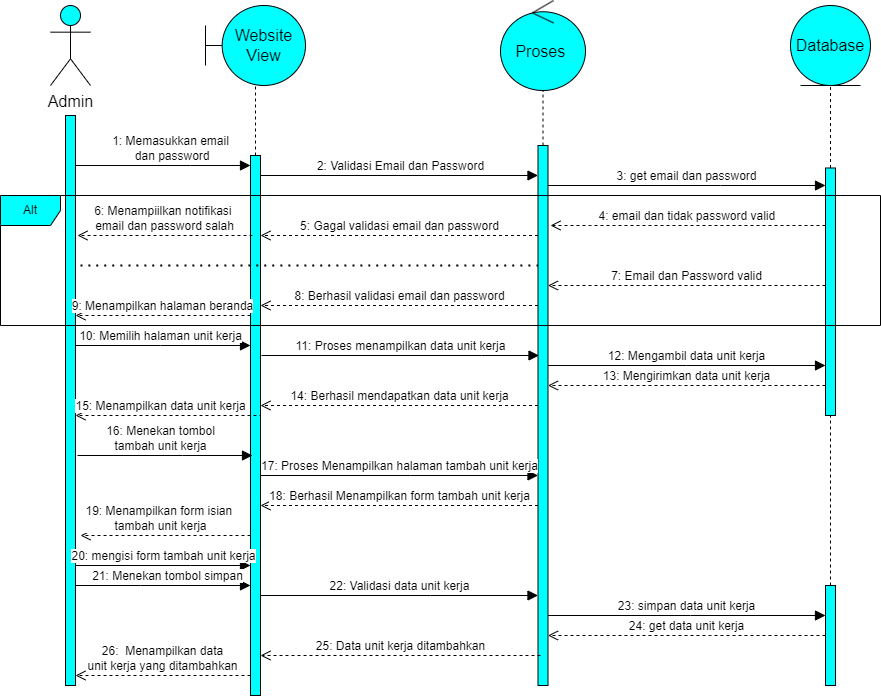

The diagram above was exported from draw.io. Its source (the exported page's mxGraphModel, read from the mxfile embedded in the PNG):
<mxGraphModel dx="3028" dy="1557" grid="1" gridSize="10" guides="1" tooltips="1" connect="1" arrows="1" fold="1" page="1" pageScale="1" pageWidth="850" pageHeight="1100" math="0" shadow="0">
  <root>
    <mxCell id="0" />
    <mxCell id="1" parent="0" />
    <mxCell id="dScFtcoSnffA_DJzJyDc-1" value="Admin" style="shape=umlActor;verticalLabelPosition=bottom;verticalAlign=top;html=1;outlineConnect=0;fontSize=16;fillColor=#00FFFF;" parent="1" vertex="1">
      <mxGeometry x="-830" y="-1080" width="40" height="80" as="geometry" />
    </mxCell>
    <mxCell id="dScFtcoSnffA_DJzJyDc-2" value="Website View" style="shape=umlBoundary;whiteSpace=wrap;html=1;fontSize=16;fillColor=#00FFFF;" parent="1" vertex="1">
      <mxGeometry x="-675" y="-1080" width="100" height="80" as="geometry" />
    </mxCell>
    <mxCell id="dScFtcoSnffA_DJzJyDc-3" value="Proses&amp;nbsp;" style="ellipse;shape=umlControl;whiteSpace=wrap;html=1;fontSize=16;fillColor=#00FFFF;" parent="1" vertex="1">
      <mxGeometry x="-380" y="-1085" width="85" height="90" as="geometry" />
    </mxCell>
    <mxCell id="dScFtcoSnffA_DJzJyDc-4" value="Database" style="ellipse;shape=umlEntity;whiteSpace=wrap;html=1;fontSize=16;fillColor=#00FFFF;" parent="1" vertex="1">
      <mxGeometry x="-90" y="-1080" width="80" height="80" as="geometry" />
    </mxCell>
    <mxCell id="dScFtcoSnffA_DJzJyDc-5" value="" style="html=1;points=[];perimeter=orthogonalPerimeter;outlineConnect=0;targetShapes=umlLifeline;portConstraint=eastwest;newEdgeStyle={&quot;edgeStyle&quot;:&quot;elbowEdgeStyle&quot;,&quot;elbow&quot;:&quot;vertical&quot;,&quot;curved&quot;:0,&quot;rounded&quot;:0};fontSize=16;fillColor=#00FFFF;" parent="1" vertex="1">
      <mxGeometry x="-815" y="-970" width="10" height="570" as="geometry" />
    </mxCell>
    <mxCell id="dScFtcoSnffA_DJzJyDc-6" value="1: Memasukkan email&lt;br&gt;&amp;nbsp;dan password" style="html=1;verticalAlign=bottom;endArrow=block;edgeStyle=elbowEdgeStyle;elbow=vertical;curved=0;rounded=0;fontSize=12;startSize=8;endSize=8;" parent="1" source="dScFtcoSnffA_DJzJyDc-5" target="dScFtcoSnffA_DJzJyDc-7" edge="1">
      <mxGeometry x="0.0857" width="80" relative="1" as="geometry">
        <mxPoint x="-650" y="-740" as="sourcePoint" />
        <mxPoint x="-650" y="-910" as="targetPoint" />
        <Array as="points">
          <mxPoint x="-690" y="-920" />
          <mxPoint x="-740" y="-900" />
        </Array>
        <mxPoint as="offset" />
      </mxGeometry>
    </mxCell>
    <mxCell id="dScFtcoSnffA_DJzJyDc-7" value="" style="html=1;points=[];perimeter=orthogonalPerimeter;outlineConnect=0;targetShapes=umlLifeline;portConstraint=eastwest;newEdgeStyle={&quot;edgeStyle&quot;:&quot;elbowEdgeStyle&quot;,&quot;elbow&quot;:&quot;vertical&quot;,&quot;curved&quot;:0,&quot;rounded&quot;:0};fontSize=16;fillColor=#00FFFF;" parent="1" vertex="1">
      <mxGeometry x="-630" y="-930" width="10" height="540" as="geometry" />
    </mxCell>
    <mxCell id="dScFtcoSnffA_DJzJyDc-9" value="" style="html=1;points=[];perimeter=orthogonalPerimeter;outlineConnect=0;targetShapes=umlLifeline;portConstraint=eastwest;newEdgeStyle={&quot;edgeStyle&quot;:&quot;elbowEdgeStyle&quot;,&quot;elbow&quot;:&quot;vertical&quot;,&quot;curved&quot;:0,&quot;rounded&quot;:0};fontSize=16;fillColor=#00FFFF;" parent="1" vertex="1">
      <mxGeometry x="-342.5" y="-940" width="10" height="540" as="geometry" />
    </mxCell>
    <mxCell id="dScFtcoSnffA_DJzJyDc-10" value="2: Validasi Email dan Password" style="html=1;verticalAlign=bottom;endArrow=block;edgeStyle=elbowEdgeStyle;elbow=vertical;curved=0;rounded=0;fontSize=12;startSize=8;endSize=8;" parent="1" edge="1" target="dScFtcoSnffA_DJzJyDc-9">
      <mxGeometry x="0.0756" width="80" relative="1" as="geometry">
        <mxPoint x="-620" y="-890" as="sourcePoint" />
        <mxPoint x="-450" y="-910" as="targetPoint" />
        <Array as="points">
          <mxPoint x="-380" y="-910" />
          <mxPoint x="-490" y="-900" />
        </Array>
        <mxPoint as="offset" />
      </mxGeometry>
    </mxCell>
    <mxCell id="dScFtcoSnffA_DJzJyDc-11" value="3: get email dan password" style="html=1;verticalAlign=bottom;endArrow=block;edgeStyle=elbowEdgeStyle;elbow=vertical;curved=0;rounded=0;fontSize=12;startSize=8;endSize=8;" parent="1" source="dScFtcoSnffA_DJzJyDc-9" target="dScFtcoSnffA_DJzJyDc-12" edge="1">
      <mxGeometry x="-0.0013" width="80" relative="1" as="geometry">
        <mxPoint x="-260" y="-760" as="sourcePoint" />
        <mxPoint x="-180" y="-760" as="targetPoint" />
        <Array as="points">
          <mxPoint x="-160" y="-900" />
        </Array>
        <mxPoint as="offset" />
      </mxGeometry>
    </mxCell>
    <mxCell id="dScFtcoSnffA_DJzJyDc-12" value="" style="html=1;points=[];perimeter=orthogonalPerimeter;outlineConnect=0;targetShapes=umlLifeline;portConstraint=eastwest;newEdgeStyle={&quot;edgeStyle&quot;:&quot;elbowEdgeStyle&quot;,&quot;elbow&quot;:&quot;vertical&quot;,&quot;curved&quot;:0,&quot;rounded&quot;:0};fontSize=16;fillColor=#00FFFF;" parent="1" vertex="1">
      <mxGeometry x="-55" y="-917.5" width="10" height="247.5" as="geometry" />
    </mxCell>
    <mxCell id="dScFtcoSnffA_DJzJyDc-13" value="4: email dan tidak password valid&amp;nbsp;" style="html=1;verticalAlign=bottom;endArrow=open;dashed=1;endSize=8;edgeStyle=elbowEdgeStyle;elbow=vertical;curved=0;rounded=0;fontSize=12;" parent="1" source="dScFtcoSnffA_DJzJyDc-12" edge="1">
      <mxGeometry x="-0.0026" relative="1" as="geometry">
        <mxPoint x="-280" y="-690" as="sourcePoint" />
        <mxPoint x="-330" y="-860" as="targetPoint" />
        <Array as="points">
          <mxPoint x="-290" y="-860" />
          <mxPoint x="-210" y="-880" />
        </Array>
        <mxPoint as="offset" />
      </mxGeometry>
    </mxCell>
    <mxCell id="dScFtcoSnffA_DJzJyDc-14" value="5: Gagal validasi email dan password" style="html=1;verticalAlign=bottom;endArrow=open;dashed=1;endSize=8;edgeStyle=elbowEdgeStyle;elbow=vertical;curved=0;rounded=0;fontSize=12;" parent="1" source="dScFtcoSnffA_DJzJyDc-9" target="dScFtcoSnffA_DJzJyDc-7" edge="1">
      <mxGeometry relative="1" as="geometry">
        <mxPoint x="-450" y="-690" as="sourcePoint" />
        <mxPoint x="-530" y="-690" as="targetPoint" />
        <Array as="points">
          <mxPoint x="-490" y="-850" />
          <mxPoint x="-450" y="-870" />
          <mxPoint x="-480" y="-860" />
        </Array>
      </mxGeometry>
    </mxCell>
    <mxCell id="dScFtcoSnffA_DJzJyDc-15" value="6: Menampiilkan notifikasi&amp;nbsp;&lt;br&gt;email dan password salah" style="html=1;verticalAlign=bottom;endArrow=open;dashed=1;endSize=8;edgeStyle=elbowEdgeStyle;elbow=vertical;curved=0;rounded=0;fontSize=12;" parent="1" edge="1">
      <mxGeometry relative="1" as="geometry">
        <mxPoint x="-628" y="-850" as="sourcePoint" />
        <mxPoint x="-803" y="-850" as="targetPoint" />
        <Array as="points">
          <mxPoint x="-678" y="-850" />
          <mxPoint x="-708" y="-860" />
        </Array>
      </mxGeometry>
    </mxCell>
    <mxCell id="dScFtcoSnffA_DJzJyDc-17" value="" style="endArrow=none;dashed=1;html=1;dashPattern=1 3;strokeWidth=2;rounded=0;fontSize=12;startSize=8;endSize=8;curved=1;" parent="1" target="dScFtcoSnffA_DJzJyDc-9" edge="1">
      <mxGeometry width="50" height="50" relative="1" as="geometry">
        <mxPoint x="-800" y="-820" as="sourcePoint" />
        <mxPoint x="-470" y="-730" as="targetPoint" />
        <Array as="points">
          <mxPoint x="-600" y="-820" />
        </Array>
      </mxGeometry>
    </mxCell>
    <mxCell id="dScFtcoSnffA_DJzJyDc-18" value="7: Email dan Password valid" style="html=1;verticalAlign=bottom;endArrow=open;dashed=1;endSize=8;edgeStyle=elbowEdgeStyle;elbow=vertical;curved=0;rounded=0;fontSize=12;" parent="1" source="dScFtcoSnffA_DJzJyDc-12" target="dScFtcoSnffA_DJzJyDc-9" edge="1">
      <mxGeometry relative="1" as="geometry">
        <mxPoint x="-220" y="-700" as="sourcePoint" />
        <mxPoint x="-300" y="-700" as="targetPoint" />
        <Array as="points">
          <mxPoint x="-220" y="-800" />
        </Array>
      </mxGeometry>
    </mxCell>
    <mxCell id="dScFtcoSnffA_DJzJyDc-19" value="8: Berhasil validasi email dan password" style="html=1;verticalAlign=bottom;endArrow=open;dashed=1;endSize=8;edgeStyle=elbowEdgeStyle;elbow=vertical;curved=0;rounded=0;fontSize=12;" parent="1" source="dScFtcoSnffA_DJzJyDc-9" target="dScFtcoSnffA_DJzJyDc-7" edge="1">
      <mxGeometry relative="1" as="geometry">
        <mxPoint x="-420" y="-700" as="sourcePoint" />
        <mxPoint x="-500" y="-700" as="targetPoint" />
        <Array as="points">
          <mxPoint x="-510" y="-780" />
        </Array>
      </mxGeometry>
    </mxCell>
    <mxCell id="dScFtcoSnffA_DJzJyDc-20" value="9: Menampilkan halaman beranda" style="html=1;verticalAlign=bottom;endArrow=open;dashed=1;endSize=8;edgeStyle=elbowEdgeStyle;elbow=vertical;curved=0;rounded=0;fontSize=12;" parent="1" source="dScFtcoSnffA_DJzJyDc-7" target="dScFtcoSnffA_DJzJyDc-5" edge="1">
      <mxGeometry relative="1" as="geometry">
        <mxPoint x="-520" y="-700" as="sourcePoint" />
        <mxPoint x="-600" y="-700" as="targetPoint" />
        <Array as="points">
          <mxPoint x="-720" y="-770" />
        </Array>
      </mxGeometry>
    </mxCell>
    <mxCell id="dScFtcoSnffA_DJzJyDc-21" value="10: Memilih halaman unit kerja" style="html=1;verticalAlign=bottom;endArrow=block;edgeStyle=elbowEdgeStyle;elbow=vertical;curved=0;rounded=0;fontSize=12;startSize=8;endSize=8;" parent="1" source="dScFtcoSnffA_DJzJyDc-5" target="dScFtcoSnffA_DJzJyDc-7" edge="1">
      <mxGeometry x="-0.0248" width="80" relative="1" as="geometry">
        <mxPoint x="-600" y="-700" as="sourcePoint" />
        <mxPoint x="-520" y="-700" as="targetPoint" />
        <Array as="points">
          <mxPoint x="-720" y="-740" />
        </Array>
        <mxPoint as="offset" />
      </mxGeometry>
    </mxCell>
    <mxCell id="dScFtcoSnffA_DJzJyDc-22" value="11: Proses menampilkan data unit kerja" style="html=1;verticalAlign=bottom;endArrow=block;edgeStyle=elbowEdgeStyle;elbow=vertical;curved=0;rounded=0;fontSize=12;startSize=8;endSize=8;" parent="1" edge="1">
      <mxGeometry x="-0.0006" width="80" relative="1" as="geometry">
        <mxPoint x="-619" y="-730" as="sourcePoint" />
        <mxPoint x="-341.5" y="-730" as="targetPoint" />
        <Array as="points">
          <mxPoint x="-399" y="-730" />
        </Array>
        <mxPoint as="offset" />
      </mxGeometry>
    </mxCell>
    <mxCell id="dScFtcoSnffA_DJzJyDc-23" value="12: Mengambil data unit kerja" style="html=1;verticalAlign=bottom;endArrow=block;edgeStyle=elbowEdgeStyle;elbow=vertical;curved=0;rounded=0;fontSize=12;startSize=8;endSize=8;" parent="1" source="dScFtcoSnffA_DJzJyDc-9" target="dScFtcoSnffA_DJzJyDc-12" edge="1">
      <mxGeometry x="-0.0006" width="80" relative="1" as="geometry">
        <mxPoint x="-250" y="-700" as="sourcePoint" />
        <mxPoint x="-170" y="-700" as="targetPoint" />
        <Array as="points">
          <mxPoint x="-194" y="-720" />
        </Array>
        <mxPoint as="offset" />
      </mxGeometry>
    </mxCell>
    <mxCell id="dScFtcoSnffA_DJzJyDc-24" value="13: Mengirimkan data unit kerja" style="html=1;verticalAlign=bottom;endArrow=open;dashed=1;endSize=8;edgeStyle=elbowEdgeStyle;elbow=vertical;curved=0;rounded=0;fontSize=12;" parent="1" source="dScFtcoSnffA_DJzJyDc-12" target="dScFtcoSnffA_DJzJyDc-9" edge="1">
      <mxGeometry relative="1" as="geometry">
        <mxPoint x="-210" y="-700" as="sourcePoint" />
        <mxPoint x="-330" y="-690" as="targetPoint" />
        <Array as="points">
          <mxPoint x="-200" y="-700" />
        </Array>
      </mxGeometry>
    </mxCell>
    <mxCell id="dScFtcoSnffA_DJzJyDc-25" value="14: Berhasil mendapatkan data unit kerja" style="html=1;verticalAlign=bottom;endArrow=open;dashed=1;endSize=8;edgeStyle=elbowEdgeStyle;elbow=vertical;curved=0;rounded=0;fontSize=12;" parent="1" source="dScFtcoSnffA_DJzJyDc-9" target="dScFtcoSnffA_DJzJyDc-7" edge="1">
      <mxGeometry relative="1" as="geometry">
        <mxPoint x="-390" y="-700" as="sourcePoint" />
        <mxPoint x="-470" y="-700" as="targetPoint" />
        <Array as="points">
          <mxPoint x="-420" y="-680" />
          <mxPoint x="-340" y="-680" />
        </Array>
      </mxGeometry>
    </mxCell>
    <mxCell id="dScFtcoSnffA_DJzJyDc-26" value="15: Menampilkan data unit kerja" style="html=1;verticalAlign=bottom;endArrow=open;dashed=1;endSize=8;edgeStyle=elbowEdgeStyle;elbow=vertical;curved=0;rounded=0;fontSize=12;" parent="1" target="dScFtcoSnffA_DJzJyDc-5" edge="1">
      <mxGeometry x="0.1707" relative="1" as="geometry">
        <mxPoint x="-620" y="-650" as="sourcePoint" />
        <mxPoint x="-600" y="-700" as="targetPoint" />
        <Array as="points">
          <mxPoint x="-650" y="-670" />
          <mxPoint x="-630" y="-660" />
        </Array>
        <mxPoint as="offset" />
      </mxGeometry>
    </mxCell>
    <mxCell id="dScFtcoSnffA_DJzJyDc-27" value="16: Menekan tombol &lt;br&gt;tambah unit kerja" style="html=1;verticalAlign=bottom;endArrow=block;edgeStyle=elbowEdgeStyle;elbow=vertical;curved=0;rounded=0;fontSize=12;startSize=8;endSize=8;" parent="1" edge="1">
      <mxGeometry x="-0.0514" width="80" relative="1" as="geometry">
        <mxPoint x="-803" y="-630" as="sourcePoint" />
        <mxPoint x="-628" y="-630" as="targetPoint" />
        <Array as="points">
          <mxPoint x="-698" y="-630" />
        </Array>
        <mxPoint as="offset" />
      </mxGeometry>
    </mxCell>
    <mxCell id="dScFtcoSnffA_DJzJyDc-29" value="17: Proses Menampilkan halaman tambah unit kerja" style="html=1;verticalAlign=bottom;endArrow=block;edgeStyle=elbowEdgeStyle;elbow=vertical;curved=0;rounded=0;fontSize=12;startSize=8;endSize=8;" parent="1" source="dScFtcoSnffA_DJzJyDc-7" edge="1" target="dScFtcoSnffA_DJzJyDc-9">
      <mxGeometry x="-0.0006" width="80" relative="1" as="geometry">
        <mxPoint x="-450" y="-700" as="sourcePoint" />
        <mxPoint x="-360" y="-620" as="targetPoint" />
        <Array as="points">
          <mxPoint x="-470" y="-610" />
        </Array>
        <mxPoint as="offset" />
      </mxGeometry>
    </mxCell>
    <mxCell id="dScFtcoSnffA_DJzJyDc-30" value="18: Berhasil Menampilkan form tambah unit kerja" style="html=1;verticalAlign=bottom;endArrow=open;dashed=1;endSize=8;edgeStyle=elbowEdgeStyle;elbow=vertical;curved=0;rounded=0;fontSize=12;" parent="1" source="dScFtcoSnffA_DJzJyDc-9" target="dScFtcoSnffA_DJzJyDc-7" edge="1">
      <mxGeometry x="-0.0006" relative="1" as="geometry">
        <mxPoint x="-300" y="-700" as="sourcePoint" />
        <mxPoint x="-380" y="-700" as="targetPoint" />
        <Array as="points">
          <mxPoint x="-360" y="-580" />
        </Array>
        <mxPoint as="offset" />
      </mxGeometry>
    </mxCell>
    <mxCell id="dScFtcoSnffA_DJzJyDc-31" value="19: Menampilkan form isian&amp;nbsp;&lt;br&gt;tambah unit kerja" style="html=1;verticalAlign=bottom;endArrow=open;dashed=1;endSize=8;edgeStyle=elbowEdgeStyle;elbow=vertical;curved=0;rounded=0;fontSize=12;" parent="1" source="dScFtcoSnffA_DJzJyDc-7" edge="1">
      <mxGeometry x="0.0588" relative="1" as="geometry">
        <mxPoint x="-600" y="-700" as="sourcePoint" />
        <mxPoint x="-800" y="-550" as="targetPoint" />
        <Array as="points">
          <mxPoint x="-760" y="-550" />
          <mxPoint x="-710" y="-560" />
          <mxPoint x="-770" y="-550" />
          <mxPoint x="-750" y="-550" />
        </Array>
        <mxPoint x="-1" as="offset" />
      </mxGeometry>
    </mxCell>
    <mxCell id="dScFtcoSnffA_DJzJyDc-32" value="20: mengisi form tambah unit kerja" style="html=1;verticalAlign=bottom;endArrow=block;edgeStyle=elbowEdgeStyle;elbow=vertical;curved=0;rounded=0;fontSize=12;startSize=8;endSize=8;" parent="1" source="dScFtcoSnffA_DJzJyDc-5" target="dScFtcoSnffA_DJzJyDc-7" edge="1">
      <mxGeometry x="0.0057" width="80" relative="1" as="geometry">
        <mxPoint x="-680" y="-720" as="sourcePoint" />
        <mxPoint x="-600" y="-720" as="targetPoint" />
        <Array as="points">
          <mxPoint x="-690" y="-520" />
        </Array>
        <mxPoint as="offset" />
      </mxGeometry>
    </mxCell>
    <mxCell id="dScFtcoSnffA_DJzJyDc-33" value="21: Menekan tombol simpan" style="html=1;verticalAlign=bottom;endArrow=block;edgeStyle=elbowEdgeStyle;elbow=vertical;curved=0;rounded=0;fontSize=12;startSize=8;endSize=8;" parent="1" source="dScFtcoSnffA_DJzJyDc-5" target="dScFtcoSnffA_DJzJyDc-7" edge="1">
      <mxGeometry x="0.0593" width="80" relative="1" as="geometry">
        <mxPoint x="-800" y="-470" as="sourcePoint" />
        <mxPoint x="-600" y="-720" as="targetPoint" />
        <Array as="points">
          <mxPoint x="-740" y="-500" />
          <mxPoint x="-750" y="-480" />
        </Array>
        <mxPoint x="-1" as="offset" />
      </mxGeometry>
    </mxCell>
    <mxCell id="dScFtcoSnffA_DJzJyDc-34" value="22: Validasi data unit kerja" style="html=1;verticalAlign=bottom;endArrow=block;edgeStyle=elbowEdgeStyle;elbow=vertical;curved=0;rounded=0;fontSize=12;startSize=8;endSize=8;" parent="1" source="dScFtcoSnffA_DJzJyDc-7" target="dScFtcoSnffA_DJzJyDc-9" edge="1">
      <mxGeometry x="-0.003" width="80" relative="1" as="geometry">
        <mxPoint x="-380" y="-720" as="sourcePoint" />
        <mxPoint x="-300" y="-720" as="targetPoint" />
        <Array as="points">
          <mxPoint x="-450" y="-490" />
          <mxPoint x="-340" y="-710" />
        </Array>
        <mxPoint as="offset" />
      </mxGeometry>
    </mxCell>
    <mxCell id="dScFtcoSnffA_DJzJyDc-35" value="" style="html=1;points=[];perimeter=orthogonalPerimeter;outlineConnect=0;targetShapes=umlLifeline;portConstraint=eastwest;newEdgeStyle={&quot;edgeStyle&quot;:&quot;elbowEdgeStyle&quot;,&quot;elbow&quot;:&quot;vertical&quot;,&quot;curved&quot;:0,&quot;rounded&quot;:0};fontSize=16;fillColor=#00FFFF;" parent="1" vertex="1">
      <mxGeometry x="-55" y="-500" width="10" height="100" as="geometry" />
    </mxCell>
    <mxCell id="dScFtcoSnffA_DJzJyDc-36" value="23: simpan data unit kerja" style="html=1;verticalAlign=bottom;endArrow=block;edgeStyle=elbowEdgeStyle;elbow=vertical;curved=0;rounded=0;fontSize=12;startSize=8;endSize=8;" parent="1" source="dScFtcoSnffA_DJzJyDc-9" target="dScFtcoSnffA_DJzJyDc-35" edge="1">
      <mxGeometry x="-0.0006" width="80" relative="1" as="geometry">
        <mxPoint x="-240" y="-720" as="sourcePoint" />
        <mxPoint x="-160" y="-720" as="targetPoint" />
        <Array as="points">
          <mxPoint x="-190" y="-470" />
        </Array>
        <mxPoint as="offset" />
      </mxGeometry>
    </mxCell>
    <mxCell id="dScFtcoSnffA_DJzJyDc-37" value="24: get data unit kerja" style="html=1;verticalAlign=bottom;endArrow=open;dashed=1;endSize=8;edgeStyle=elbowEdgeStyle;elbow=vertical;curved=0;rounded=0;fontSize=12;" parent="1" source="dScFtcoSnffA_DJzJyDc-35" target="dScFtcoSnffA_DJzJyDc-9" edge="1">
      <mxGeometry relative="1" as="geometry">
        <mxPoint x="-160" y="-720" as="sourcePoint" />
        <mxPoint x="-240" y="-720" as="targetPoint" />
        <Array as="points">
          <mxPoint x="-170" y="-450" />
        </Array>
      </mxGeometry>
    </mxCell>
    <mxCell id="dScFtcoSnffA_DJzJyDc-38" value="25: Data unit kerja ditambahkan" style="html=1;verticalAlign=bottom;endArrow=open;dashed=1;endSize=8;edgeStyle=elbowEdgeStyle;elbow=vertical;curved=0;rounded=0;fontSize=12;" parent="1" target="dScFtcoSnffA_DJzJyDc-7" edge="1">
      <mxGeometry relative="1" as="geometry">
        <mxPoint x="-340" y="-430" as="sourcePoint" />
        <mxPoint x="-420" y="-720" as="targetPoint" />
        <Array as="points">
          <mxPoint x="-380" y="-430" />
        </Array>
        <mxPoint as="offset" />
      </mxGeometry>
    </mxCell>
    <mxCell id="dScFtcoSnffA_DJzJyDc-40" value="26:&amp;nbsp; Menampilkan data &lt;br&gt;unit kerja yang ditambahkan" style="html=1;verticalAlign=bottom;endArrow=open;dashed=1;endSize=8;edgeStyle=elbowEdgeStyle;elbow=vertical;curved=0;rounded=0;fontSize=12;" parent="1" source="dScFtcoSnffA_DJzJyDc-7" target="dScFtcoSnffA_DJzJyDc-5" edge="1">
      <mxGeometry relative="1" as="geometry">
        <mxPoint x="-470" y="-720" as="sourcePoint" />
        <mxPoint x="-550" y="-720" as="targetPoint" />
        <Array as="points">
          <mxPoint x="-690" y="-410" />
          <mxPoint x="-620" y="-450" />
        </Array>
      </mxGeometry>
    </mxCell>
    <mxCell id="-xjzxAJVmaeMXt8D1idc-2" value="" style="endArrow=none;dashed=1;html=1;rounded=0;" parent="1" source="dScFtcoSnffA_DJzJyDc-35" target="dScFtcoSnffA_DJzJyDc-12" edge="1">
      <mxGeometry width="50" height="50" relative="1" as="geometry">
        <mxPoint x="-210" y="-550" as="sourcePoint" />
        <mxPoint x="-160" y="-600" as="targetPoint" />
      </mxGeometry>
    </mxCell>
    <mxCell id="-xjzxAJVmaeMXt8D1idc-3" value="" style="endArrow=none;dashed=1;html=1;rounded=0;" parent="1" source="dScFtcoSnffA_DJzJyDc-9" target="dScFtcoSnffA_DJzJyDc-3" edge="1">
      <mxGeometry width="50" height="50" relative="1" as="geometry">
        <mxPoint x="-400" y="-600" as="sourcePoint" />
        <mxPoint x="-350" y="-650" as="targetPoint" />
      </mxGeometry>
    </mxCell>
    <mxCell id="-xjzxAJVmaeMXt8D1idc-4" value="" style="endArrow=none;dashed=1;html=1;rounded=0;" parent="1" source="dScFtcoSnffA_DJzJyDc-7" target="dScFtcoSnffA_DJzJyDc-2" edge="1">
      <mxGeometry width="50" height="50" relative="1" as="geometry">
        <mxPoint x="-400" y="-820" as="sourcePoint" />
        <mxPoint x="-350" y="-870" as="targetPoint" />
      </mxGeometry>
    </mxCell>
    <mxCell id="-xjzxAJVmaeMXt8D1idc-5" value="" style="endArrow=none;dashed=1;html=1;rounded=0;entryX=0.5;entryY=1;entryDx=0;entryDy=0;" parent="1" source="dScFtcoSnffA_DJzJyDc-12" target="dScFtcoSnffA_DJzJyDc-4" edge="1">
      <mxGeometry width="50" height="50" relative="1" as="geometry">
        <mxPoint x="-210" y="-820" as="sourcePoint" />
        <mxPoint x="-160" y="-870" as="targetPoint" />
      </mxGeometry>
    </mxCell>
    <mxCell id="eN2vRMw87xdbAG7oyXCL-1" value="Alt" style="shape=umlFrame;whiteSpace=wrap;html=1;pointerEvents=0;fillColor=#00FFFF;" vertex="1" parent="1">
      <mxGeometry x="-880" y="-890" width="880" height="130" as="geometry" />
    </mxCell>
  </root>
</mxGraphModel>